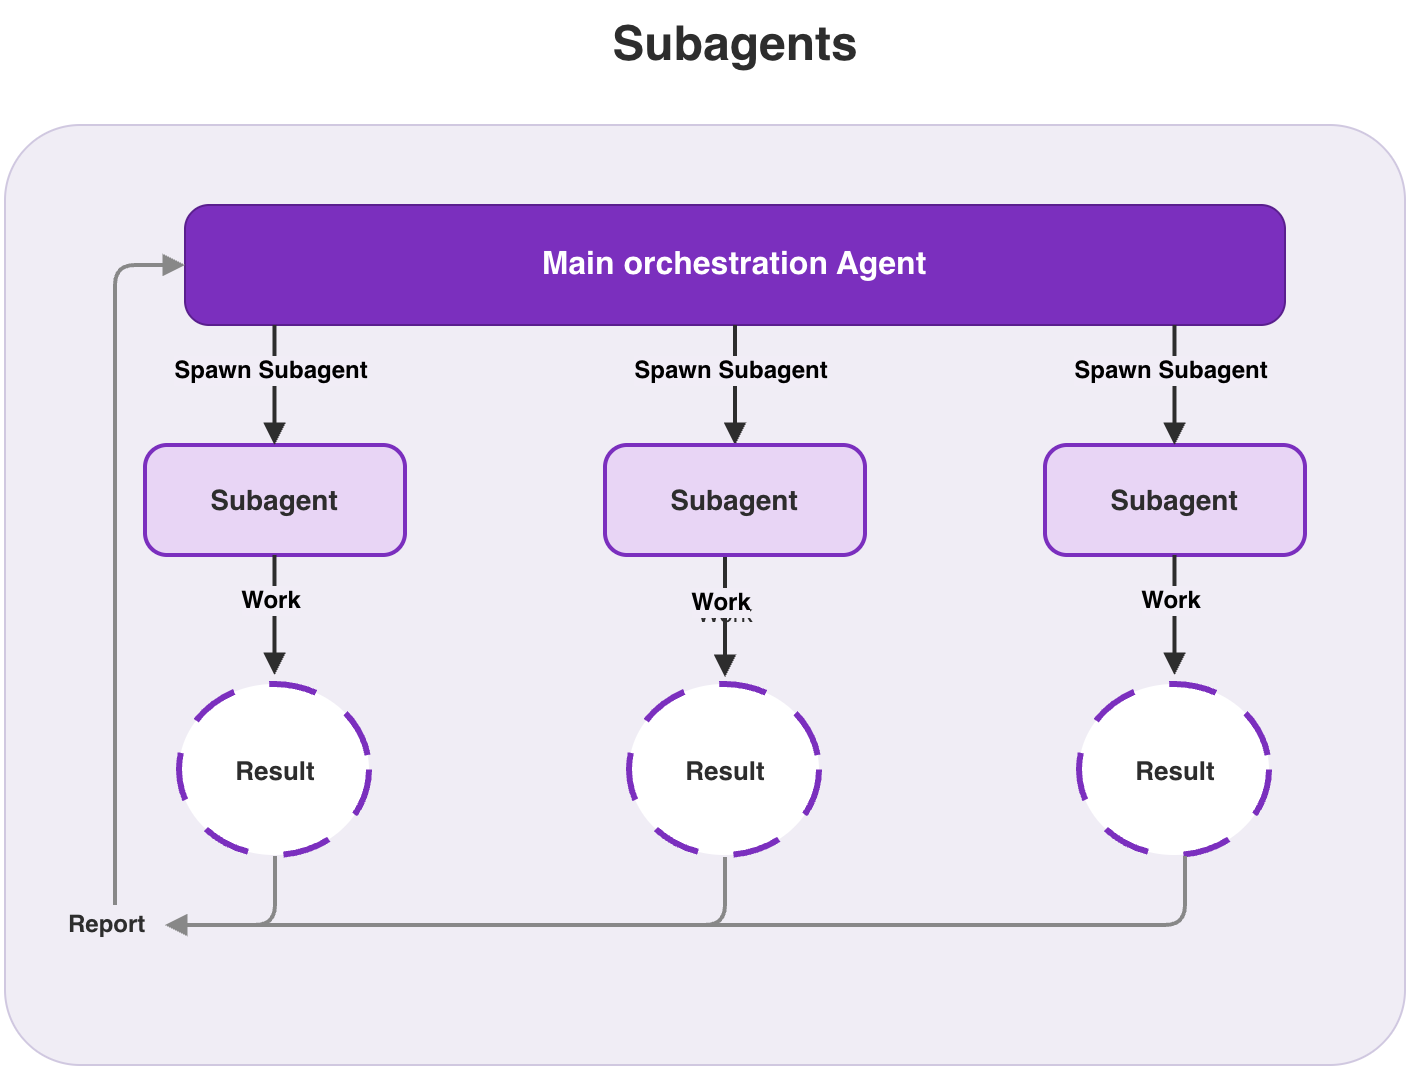

The diagram above was exported from draw.io. Its source (the exported page's mxGraphModel, read from the mxfile embedded in the PNG):
<mxGraphModel dx="989" dy="629" grid="1" gridSize="10" guides="1" tooltips="1" connect="1" arrows="1" fold="1" page="1" pageScale="1" pageWidth="850" pageHeight="700" background="#FFFFFF" math="0" shadow="0">
  <root>
    <mxCell id="0" />
    <mxCell id="1" parent="0" />
    <mxCell id="title" parent="1" style="text;html=1;fontSize=24;fontStyle=1;fontColor=#2D2D2D;align=center;verticalAlign=middle;fontFamily=Helvetica;" value="Subagents" vertex="1">
      <mxGeometry height="40" width="300" x="275" y="20" as="geometry" />
    </mxCell>
    <mxCell id="bg" parent="1" style="rounded=1;whiteSpace=wrap;html=1;fillColor=#F0EDF5;strokeColor=#D0C8E0;arcSize=8;labelBackgroundColor=light-dark(#f1edf6, #545257);" value="" vertex="1">
      <mxGeometry height="470" width="700" x="60" y="80" as="geometry" />
    </mxCell>
    <mxCell id="main" parent="1" style="rounded=1;whiteSpace=wrap;html=1;fillColor=#7B2FBE;fontColor=#FFFFFF;strokeColor=#5A1F8E;fontSize=16;fontStyle=1;arcSize=20;fontFamily=Helvetica;" value="Main orchestration Agent" vertex="1">
      <mxGeometry height="60" width="550" x="150" y="120" as="geometry" />
    </mxCell>
    <mxCell id="arrow2" edge="1" parent="1" source="main" style="edgeStyle=orthogonalEdgeStyle;rounded=0;orthogonalLoop=1;jettySize=auto;html=1;strokeColor=#2D2D2D;strokeWidth=2;endArrow=block;endFill=1;" target="sub2">
      <mxGeometry relative="1" as="geometry" />
    </mxCell>
    <mxCell id="ytZN_-vHZI__1QsSEDQL-1" connectable="0" parent="arrow2" style="edgeLabel;html=1;align=center;verticalAlign=middle;resizable=0;points=[];fontSize=12;labelBackgroundColor=light-dark(#F1EDF6,#EDEDED);fontStyle=1" value="Spawn Subagent" vertex="1">
      <mxGeometry relative="1" x="-0.2333" y="-2" as="geometry">
        <mxPoint as="offset" />
      </mxGeometry>
    </mxCell>
    <mxCell id="sub1" parent="1" style="rounded=1;whiteSpace=wrap;html=1;fillColor=#E8D5F5;fontColor=#2D2D2D;strokeColor=#7B2FBE;fontSize=14;fontStyle=1;arcSize=20;strokeWidth=2;fontFamily=Helvetica;" value="Subagent" vertex="1">
      <mxGeometry height="55" width="130" x="130" y="240" as="geometry" />
    </mxCell>
    <mxCell id="sub2" parent="1" style="rounded=1;whiteSpace=wrap;html=1;fillColor=#E8D5F5;fontColor=#2D2D2D;strokeColor=#7B2FBE;fontSize=14;fontStyle=1;arcSize=20;strokeWidth=2;fontFamily=Helvetica;" value="Subagent" vertex="1">
      <mxGeometry height="55" width="130" x="360" y="240" as="geometry" />
    </mxCell>
    <mxCell id="sub3" parent="1" style="rounded=1;whiteSpace=wrap;html=1;fillColor=#E8D5F5;fontColor=#2D2D2D;strokeColor=#7B2FBE;fontSize=14;fontStyle=1;arcSize=20;strokeWidth=2;fontFamily=Helvetica;" value="Subagent" vertex="1">
      <mxGeometry height="55" width="130" x="580" y="240" as="geometry" />
    </mxCell>
    <mxCell id="work2" parent="1" style="text;html=1;fontSize=12;fontColor=#2D2D2D;align=center;verticalAlign=middle;fontFamily=Helvetica;" value="Work" vertex="1">
      <mxGeometry height="20" width="60" x="390" y="315" as="geometry" />
    </mxCell>
    <mxCell id="res1" parent="1" style="ellipse;whiteSpace=wrap;html=1;fillColor=#FFFFFF;fontColor=#2D2D2D;strokeColor=#7B2FBE;fontSize=13;fontStyle=1;dashed=1;dashPattern=8 6;strokeWidth=3;fontFamily=Helvetica;" value="Result" vertex="1">
      <mxGeometry height="85.5" width="95" x="147.5" y="360" as="geometry" />
    </mxCell>
    <mxCell id="reportLabel" parent="1" style="text;html=1;fontSize=12;fontColor=#2D2D2D;align=left;verticalAlign=middle;fontFamily=Helvetica;fontStyle=1" value="Report" vertex="1">
      <mxGeometry height="20" width="50" x="90" y="470" as="geometry" />
    </mxCell>
    <mxCell id="report1" edge="1" parent="1" source="reportLabel" style="rounded=1;orthogonalLoop=1;jettySize=auto;html=1;strokeColor=#888888;strokeWidth=2;endArrow=block;endFill=1;entryX=0;entryY=0.5;entryDx=0;entryDy=0;edgeStyle=orthogonalEdgeStyle;exitX=0.5;exitY=0;exitDx=0;exitDy=0;" target="main">
      <mxGeometry relative="1" as="geometry">
        <mxPoint x="100" y="430" as="sourcePoint" />
      </mxGeometry>
    </mxCell>
    <mxCell id="ytZN_-vHZI__1QsSEDQL-2" edge="1" parent="1" style="edgeStyle=orthogonalEdgeStyle;rounded=0;orthogonalLoop=1;jettySize=auto;html=1;strokeColor=#2D2D2D;strokeWidth=2;endArrow=block;endFill=1;">
      <mxGeometry relative="1" as="geometry">
        <mxPoint x="644.74" y="180" as="sourcePoint" />
        <mxPoint x="644.74" y="240" as="targetPoint" />
      </mxGeometry>
    </mxCell>
    <mxCell id="ytZN_-vHZI__1QsSEDQL-3" connectable="0" parent="ytZN_-vHZI__1QsSEDQL-2" style="edgeLabel;html=1;align=center;verticalAlign=middle;resizable=0;points=[];fontSize=12;labelBackgroundColor=light-dark(#F1EDF6,#EDEDED);fontStyle=1" value="Spawn Subagent" vertex="1">
      <mxGeometry relative="1" x="-0.2333" y="-2" as="geometry">
        <mxPoint as="offset" />
      </mxGeometry>
    </mxCell>
    <mxCell id="ytZN_-vHZI__1QsSEDQL-4" edge="1" parent="1" style="edgeStyle=orthogonalEdgeStyle;rounded=0;orthogonalLoop=1;jettySize=auto;html=1;strokeColor=#2D2D2D;strokeWidth=2;endArrow=block;endFill=1;">
      <mxGeometry relative="1" as="geometry">
        <mxPoint x="194.74" y="180" as="sourcePoint" />
        <mxPoint x="194.74" y="240" as="targetPoint" />
      </mxGeometry>
    </mxCell>
    <mxCell id="ytZN_-vHZI__1QsSEDQL-5" connectable="0" parent="ytZN_-vHZI__1QsSEDQL-4" style="edgeLabel;html=1;align=center;verticalAlign=middle;resizable=0;points=[];fontSize=12;labelBackgroundColor=light-dark(#F1EDF6,#EDEDED);fontStyle=1" value="Spawn Subagent" vertex="1">
      <mxGeometry relative="1" x="-0.2333" y="-2" as="geometry">
        <mxPoint as="offset" />
      </mxGeometry>
    </mxCell>
    <mxCell id="ytZN_-vHZI__1QsSEDQL-7" edge="1" parent="1" style="edgeStyle=orthogonalEdgeStyle;rounded=0;orthogonalLoop=1;jettySize=auto;html=1;strokeColor=#2D2D2D;strokeWidth=2;endArrow=block;endFill=1;">
      <mxGeometry relative="1" as="geometry">
        <mxPoint x="194.74" y="295" as="sourcePoint" />
        <mxPoint x="194.74" y="355" as="targetPoint" />
      </mxGeometry>
    </mxCell>
    <mxCell id="ytZN_-vHZI__1QsSEDQL-8" connectable="0" parent="ytZN_-vHZI__1QsSEDQL-7" style="edgeLabel;html=1;align=center;verticalAlign=middle;resizable=0;points=[];fontSize=12;labelBackgroundColor=light-dark(#F1EDF6,#EDEDED);fontStyle=1" value="Work" vertex="1">
      <mxGeometry relative="1" x="-0.2333" y="-2" as="geometry">
        <mxPoint as="offset" />
      </mxGeometry>
    </mxCell>
    <mxCell id="ytZN_-vHZI__1QsSEDQL-9" edge="1" parent="1" style="edgeStyle=orthogonalEdgeStyle;rounded=0;orthogonalLoop=1;jettySize=auto;html=1;strokeColor=#2D2D2D;strokeWidth=2;endArrow=block;endFill=1;">
      <mxGeometry relative="1" as="geometry">
        <mxPoint x="420" y="296" as="sourcePoint" />
        <mxPoint x="420" y="356" as="targetPoint" />
      </mxGeometry>
    </mxCell>
    <mxCell id="ytZN_-vHZI__1QsSEDQL-10" connectable="0" parent="ytZN_-vHZI__1QsSEDQL-9" style="edgeLabel;html=1;align=center;verticalAlign=middle;resizable=0;points=[];fontSize=12;labelBackgroundColor=light-dark(#F1EDF6,#EDEDED);fontStyle=1" value="Work" vertex="1">
      <mxGeometry relative="1" x="-0.2333" y="-2" as="geometry">
        <mxPoint as="offset" />
      </mxGeometry>
    </mxCell>
    <mxCell id="ytZN_-vHZI__1QsSEDQL-13" edge="1" parent="1" style="edgeStyle=orthogonalEdgeStyle;rounded=0;orthogonalLoop=1;jettySize=auto;html=1;strokeColor=#2D2D2D;strokeWidth=2;endArrow=block;endFill=1;">
      <mxGeometry relative="1" as="geometry">
        <mxPoint x="644.74" y="295" as="sourcePoint" />
        <mxPoint x="644.74" y="355" as="targetPoint" />
      </mxGeometry>
    </mxCell>
    <mxCell id="ytZN_-vHZI__1QsSEDQL-14" connectable="0" parent="ytZN_-vHZI__1QsSEDQL-13" style="edgeLabel;html=1;align=center;verticalAlign=middle;resizable=0;points=[];fontSize=12;labelBackgroundColor=light-dark(#F1EDF6,#EDEDED);fontStyle=1" value="Work" vertex="1">
      <mxGeometry relative="1" x="-0.2333" y="-2" as="geometry">
        <mxPoint as="offset" />
      </mxGeometry>
    </mxCell>
    <mxCell id="ytZN_-vHZI__1QsSEDQL-15" parent="1" style="ellipse;whiteSpace=wrap;html=1;fillColor=#FFFFFF;fontColor=#2D2D2D;strokeColor=#7B2FBE;fontSize=13;fontStyle=1;dashed=1;dashPattern=8 6;strokeWidth=3;fontFamily=Helvetica;" value="Result" vertex="1">
      <mxGeometry height="85.5" width="95" x="372.5" y="360" as="geometry" />
    </mxCell>
    <mxCell id="ytZN_-vHZI__1QsSEDQL-16" parent="1" style="ellipse;whiteSpace=wrap;html=1;fillColor=#FFFFFF;fontColor=#2D2D2D;strokeColor=#7B2FBE;fontSize=13;fontStyle=1;dashed=1;dashPattern=8 6;strokeWidth=3;fontFamily=Helvetica;" value="Result" vertex="1">
      <mxGeometry height="85.5" width="95" x="597.5" y="360" as="geometry" />
    </mxCell>
    <mxCell id="ytZN_-vHZI__1QsSEDQL-19" edge="1" parent="1" source="res1" style="rounded=1;orthogonalLoop=1;jettySize=auto;html=1;strokeColor=#888888;strokeWidth=2;endArrow=block;endFill=1;entryX=1;entryY=0.5;entryDx=0;entryDy=0;edgeStyle=orthogonalEdgeStyle;exitX=0.5;exitY=1;exitDx=0;exitDy=0;" target="reportLabel">
      <mxGeometry relative="1" as="geometry">
        <mxPoint x="130" y="730" as="sourcePoint" />
        <mxPoint x="165" y="410" as="targetPoint" />
      </mxGeometry>
    </mxCell>
    <mxCell id="ytZN_-vHZI__1QsSEDQL-20" edge="1" parent="1" style="rounded=1;orthogonalLoop=1;jettySize=auto;html=1;strokeColor=#888888;strokeWidth=2;endArrow=block;endFill=1;edgeStyle=orthogonalEdgeStyle;">
      <mxGeometry relative="1" as="geometry">
        <Array as="points">
          <mxPoint x="420" y="446" />
          <mxPoint x="420" y="480" />
        </Array>
        <mxPoint x="420" y="446" as="sourcePoint" />
        <mxPoint x="140" y="480" as="targetPoint" />
      </mxGeometry>
    </mxCell>
    <mxCell id="ytZN_-vHZI__1QsSEDQL-22" edge="1" parent="1" style="rounded=1;orthogonalLoop=1;jettySize=auto;html=1;strokeColor=#888888;strokeWidth=2;endArrow=block;endFill=1;edgeStyle=orthogonalEdgeStyle;">
      <mxGeometry relative="1" as="geometry">
        <Array as="points">
          <mxPoint x="650" y="445.5" />
          <mxPoint x="650" y="479.5" />
        </Array>
        <mxPoint x="650" y="445.5" as="sourcePoint" />
        <mxPoint x="140" y="480" as="targetPoint" />
      </mxGeometry>
    </mxCell>
  </root>
</mxGraphModel>